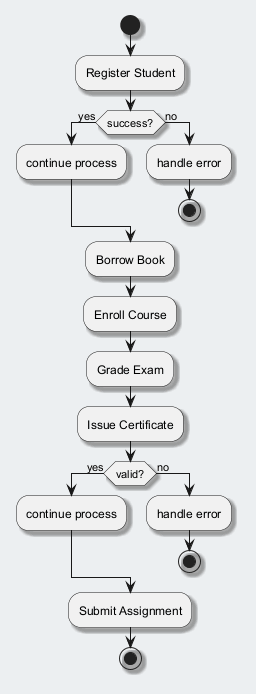

The diagram above was rendered by PlantUML. Its source (embedded in the PNG):
@startuml
skinparam backgroundColor #ECEFF1
skinparam classBackgroundColor #FFFFFF
skinparam classBorderColor #455A64
skinparam shadowing true
start
:Register Student;
if (success?) then (yes)
:continue process;
else (no)
:handle error;
stop
endif
:Borrow Book;
:Enroll Course;
:Grade Exam;
:Issue Certificate;
if (valid?) then (yes)
:continue process;
else (no)
:handle error;
stop
endif
:Submit Assignment;
stop
@enduml